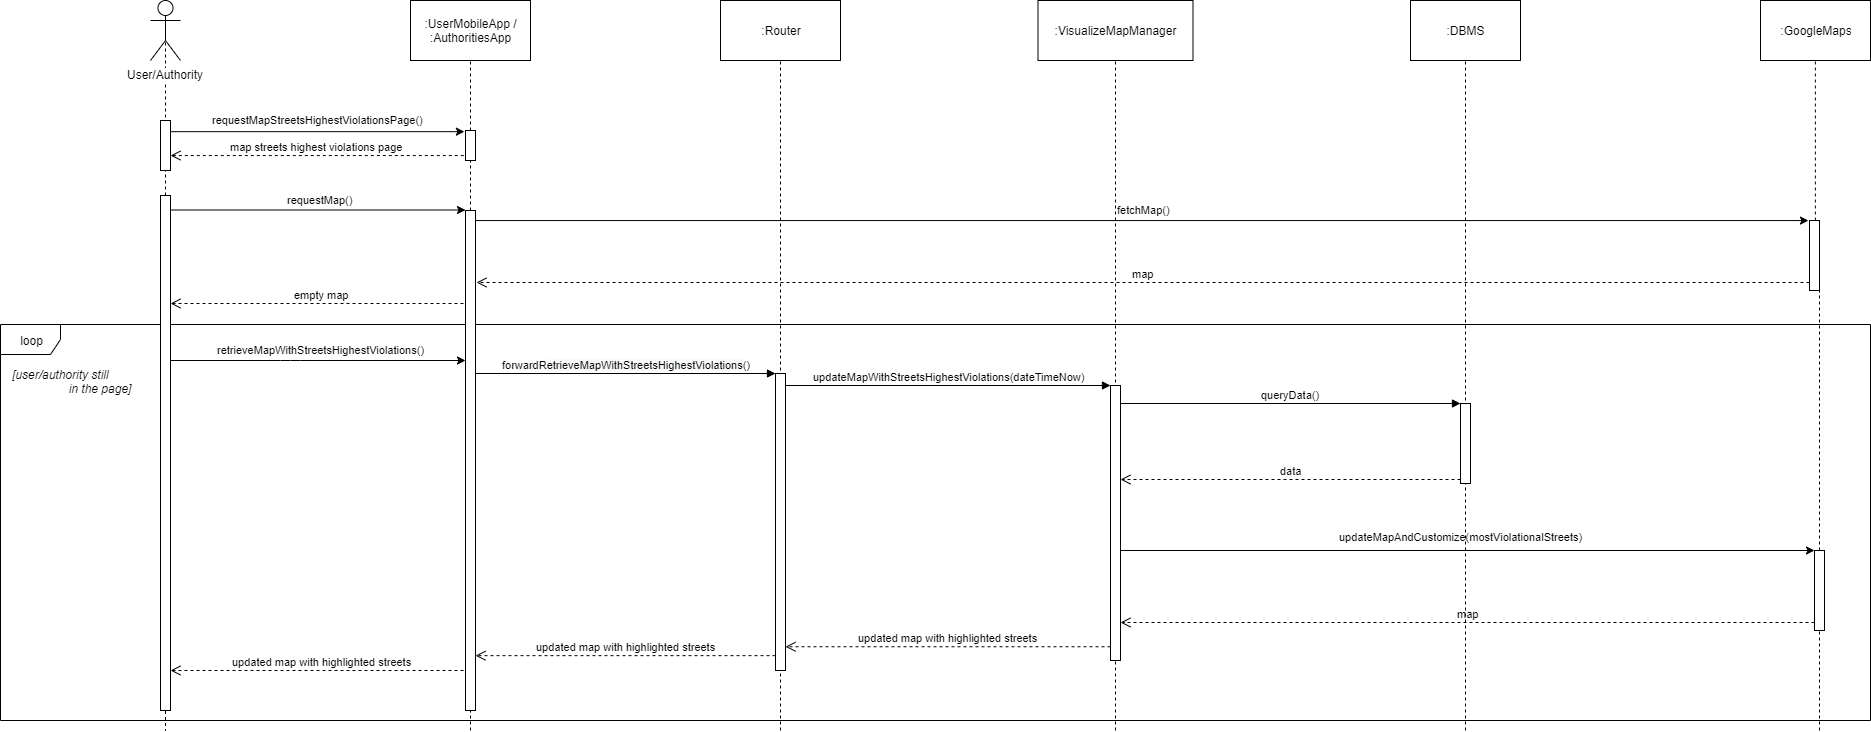

The diagram above was exported from draw.io. Its source (the exported page's mxGraphModel, read from the mxfile embedded in the PNG):
<mxGraphModel dx="2890" dy="830" grid="1" gridSize="10" guides="1" tooltips="1" connect="1" arrows="1" fold="1" page="1" pageScale="1" pageWidth="1100" pageHeight="850" background="#ffffff" math="0" shadow="0">
  <root>
    <mxCell id="0" />
    <mxCell id="1" parent="0" />
    <mxCell id="DZ5PVf-dnoEYW6v_C6jc-3" value="loop" style="shape=umlFrame;whiteSpace=wrap;html=1;" parent="1" vertex="1">
      <mxGeometry x="-50" y="374" width="1870" height="396" as="geometry" />
    </mxCell>
    <mxCell id="uaqM2ry2-1LAeEPNjQeV-23" value="" style="endArrow=none;dashed=1;html=1;exitX=0.5;exitY=0.5;exitDx=0;exitDy=0;exitPerimeter=0;" parent="1" target="uaqM2ry2-1LAeEPNjQeV-22" edge="1">
      <mxGeometry width="50" height="50" relative="1" as="geometry">
        <mxPoint x="115.00000000000011" y="80" as="sourcePoint" />
        <mxPoint x="115.00000000000011" y="440" as="targetPoint" />
      </mxGeometry>
    </mxCell>
    <mxCell id="uaqM2ry2-1LAeEPNjQeV-2" value="" style="endArrow=none;dashed=1;html=1;exitX=0.5;exitY=0.5;exitDx=0;exitDy=0;exitPerimeter=0;" parent="1" source="uaqM2ry2-1LAeEPNjQeV-22" edge="1">
      <mxGeometry width="50" height="50" relative="1" as="geometry">
        <mxPoint x="115" y="80" as="sourcePoint" />
        <mxPoint x="115" y="780" as="targetPoint" />
      </mxGeometry>
    </mxCell>
    <mxCell id="uaqM2ry2-1LAeEPNjQeV-19" value="" style="html=1;points=[];perimeter=orthogonalPerimeter;" parent="1" vertex="1">
      <mxGeometry x="110" y="170" width="10" height="50" as="geometry" />
    </mxCell>
    <mxCell id="uaqM2ry2-1LAeEPNjQeV-1" value="User/Authority" style="shape=umlActor;verticalLabelPosition=bottom;labelBackgroundColor=#ffffff;verticalAlign=top;html=1;" parent="1" vertex="1">
      <mxGeometry x="100" y="50" width="30" height="60" as="geometry" />
    </mxCell>
    <mxCell id="uaqM2ry2-1LAeEPNjQeV-3" value=":UserMobileApp /&lt;br&gt;:AuthoritiesApp" style="rounded=0;whiteSpace=wrap;html=1;" parent="1" vertex="1">
      <mxGeometry x="360" y="50" width="120" height="60" as="geometry" />
    </mxCell>
    <mxCell id="uaqM2ry2-1LAeEPNjQeV-4" value="" style="endArrow=none;dashed=1;html=1;" parent="1" source="uaqM2ry2-1LAeEPNjQeV-20" target="uaqM2ry2-1LAeEPNjQeV-3" edge="1">
      <mxGeometry width="50" height="50" relative="1" as="geometry">
        <mxPoint x="420" y="440" as="sourcePoint" />
        <mxPoint x="450" y="200" as="targetPoint" />
      </mxGeometry>
    </mxCell>
    <mxCell id="uaqM2ry2-1LAeEPNjQeV-5" value=":Router" style="rounded=0;whiteSpace=wrap;html=1;" parent="1" vertex="1">
      <mxGeometry x="670" y="50" width="120" height="60" as="geometry" />
    </mxCell>
    <mxCell id="uaqM2ry2-1LAeEPNjQeV-6" value="" style="endArrow=none;dashed=1;html=1;" parent="1" target="uaqM2ry2-1LAeEPNjQeV-5" edge="1">
      <mxGeometry width="50" height="50" relative="1" as="geometry">
        <mxPoint x="730" y="780" as="sourcePoint" />
        <mxPoint x="760" y="200" as="targetPoint" />
      </mxGeometry>
    </mxCell>
    <mxCell id="uaqM2ry2-1LAeEPNjQeV-7" value="" style="endArrow=classic;html=1;entryX=-0.11;entryY=0.039;entryDx=0;entryDy=0;entryPerimeter=0;" parent="1" source="uaqM2ry2-1LAeEPNjQeV-19" target="uaqM2ry2-1LAeEPNjQeV-20" edge="1">
      <mxGeometry width="50" height="50" relative="1" as="geometry">
        <mxPoint x="120" y="181" as="sourcePoint" />
        <mxPoint x="420" y="181" as="targetPoint" />
      </mxGeometry>
    </mxCell>
    <mxCell id="uaqM2ry2-1LAeEPNjQeV-8" value="&lt;font style=&quot;font-size: 11px&quot;&gt;requestMapStreetsHighestViolationsPage()&lt;/font&gt;" style="text;html=1;resizable=0;points=[];autosize=1;align=left;verticalAlign=top;spacingTop=-4;" parent="1" vertex="1">
      <mxGeometry x="160" y="160" width="230" height="20" as="geometry" />
    </mxCell>
    <mxCell id="uaqM2ry2-1LAeEPNjQeV-10" value="map streets highest violations page" style="html=1;verticalAlign=bottom;endArrow=open;dashed=1;endSize=8;exitX=-0.166;exitY=0.535;exitDx=0;exitDy=0;exitPerimeter=0;" parent="1" edge="1">
      <mxGeometry relative="1" as="geometry">
        <mxPoint x="413.34000000000015" y="205.05000000000007" as="sourcePoint" />
        <mxPoint x="120.00000000000011" y="205.05000000000007" as="targetPoint" />
      </mxGeometry>
    </mxCell>
    <mxCell id="uaqM2ry2-1LAeEPNjQeV-11" value="" style="endArrow=classic;html=1;" parent="1" edge="1">
      <mxGeometry width="50" height="50" relative="1" as="geometry">
        <mxPoint x="120.00000000000011" y="259.5" as="sourcePoint" />
        <mxPoint x="415" y="259.5" as="targetPoint" />
      </mxGeometry>
    </mxCell>
    <mxCell id="uaqM2ry2-1LAeEPNjQeV-13" value="&lt;font style=&quot;font-size: 11px&quot;&gt;requestMap()&lt;/font&gt;" style="text;html=1;resizable=0;points=[];autosize=1;align=left;verticalAlign=top;spacingTop=-4;" parent="1" vertex="1">
      <mxGeometry x="235" y="240" width="80" height="20" as="geometry" />
    </mxCell>
    <mxCell id="uaqM2ry2-1LAeEPNjQeV-15" value="" style="endArrow=classic;html=1;entryX=-0.103;entryY=0.001;entryDx=0;entryDy=0;entryPerimeter=0;" parent="1" source="uaqM2ry2-1LAeEPNjQeV-24" target="uaqM2ry2-1LAeEPNjQeV-26" edge="1">
      <mxGeometry width="50" height="50" relative="1" as="geometry">
        <mxPoint x="420.0000000000001" y="290" as="sourcePoint" />
        <mxPoint x="730" y="290" as="targetPoint" />
      </mxGeometry>
    </mxCell>
    <mxCell id="uaqM2ry2-1LAeEPNjQeV-16" value="&lt;font style=&quot;font-size: 11px&quot;&gt;fetchMap()&lt;/font&gt;" style="text;html=1;resizable=0;points=[];autosize=1;align=left;verticalAlign=top;spacingTop=-4;" parent="1" vertex="1">
      <mxGeometry x="1065" y="250" width="70" height="20" as="geometry" />
    </mxCell>
    <mxCell id="uaqM2ry2-1LAeEPNjQeV-17" value="map" style="html=1;verticalAlign=bottom;endArrow=open;dashed=1;endSize=8;" parent="1" source="uaqM2ry2-1LAeEPNjQeV-26" edge="1">
      <mxGeometry relative="1" as="geometry">
        <mxPoint x="730" y="333" as="sourcePoint" />
        <mxPoint x="426" y="332" as="targetPoint" />
      </mxGeometry>
    </mxCell>
    <mxCell id="uaqM2ry2-1LAeEPNjQeV-18" value="updated map with highlighted streets" style="html=1;verticalAlign=bottom;endArrow=open;dashed=1;endSize=8;" parent="1" edge="1">
      <mxGeometry x="-0.0323" relative="1" as="geometry">
        <mxPoint x="413" y="720" as="sourcePoint" />
        <mxPoint x="120" y="720" as="targetPoint" />
        <mxPoint as="offset" />
      </mxGeometry>
    </mxCell>
    <mxCell id="uaqM2ry2-1LAeEPNjQeV-20" value="" style="html=1;points=[];perimeter=orthogonalPerimeter;" parent="1" vertex="1">
      <mxGeometry x="415" y="180" width="10" height="30" as="geometry" />
    </mxCell>
    <mxCell id="uaqM2ry2-1LAeEPNjQeV-21" value="" style="endArrow=none;dashed=1;html=1;" parent="1" source="uaqM2ry2-1LAeEPNjQeV-24" target="uaqM2ry2-1LAeEPNjQeV-20" edge="1">
      <mxGeometry width="50" height="50" relative="1" as="geometry">
        <mxPoint x="420" y="440" as="sourcePoint" />
        <mxPoint x="420" y="110" as="targetPoint" />
      </mxGeometry>
    </mxCell>
    <mxCell id="uaqM2ry2-1LAeEPNjQeV-22" value="" style="html=1;points=[];perimeter=orthogonalPerimeter;" parent="1" vertex="1">
      <mxGeometry x="110" y="245" width="10" height="515" as="geometry" />
    </mxCell>
    <mxCell id="uaqM2ry2-1LAeEPNjQeV-24" value="" style="html=1;points=[];perimeter=orthogonalPerimeter;" parent="1" vertex="1">
      <mxGeometry x="415" y="260" width="10" height="500" as="geometry" />
    </mxCell>
    <mxCell id="uaqM2ry2-1LAeEPNjQeV-25" value="" style="endArrow=none;dashed=1;html=1;" parent="1" target="uaqM2ry2-1LAeEPNjQeV-24" edge="1">
      <mxGeometry width="50" height="50" relative="1" as="geometry">
        <mxPoint x="420" y="780" as="sourcePoint" />
        <mxPoint x="420" y="230" as="targetPoint" />
      </mxGeometry>
    </mxCell>
    <mxCell id="DZ5PVf-dnoEYW6v_C6jc-2" value="empty map" style="html=1;verticalAlign=bottom;endArrow=open;dashed=1;endSize=8;" parent="1" edge="1">
      <mxGeometry x="-0.0323" relative="1" as="geometry">
        <mxPoint x="413" y="353" as="sourcePoint" />
        <mxPoint x="120" y="353" as="targetPoint" />
        <mxPoint as="offset" />
      </mxGeometry>
    </mxCell>
    <mxCell id="DZ5PVf-dnoEYW6v_C6jc-4" value="" style="endArrow=classic;html=1;" parent="1" source="VVP0_2hyaiRpCERRP4nl-18" target="DZ5PVf-dnoEYW6v_C6jc-7" edge="1">
      <mxGeometry width="50" height="50" relative="1" as="geometry">
        <mxPoint x="425" y="454.04999999999995" as="sourcePoint" />
        <mxPoint x="723.97" y="454.04999999999995" as="targetPoint" />
      </mxGeometry>
    </mxCell>
    <mxCell id="DZ5PVf-dnoEYW6v_C6jc-5" value="&lt;font style=&quot;font-size: 11px&quot;&gt;updateMapAndCustomize(mostViolationalStreets)&lt;/font&gt;" style="text;html=1;resizable=0;points=[];autosize=1;align=left;verticalAlign=top;spacingTop=-4;" parent="1" vertex="1">
      <mxGeometry x="1287" y="576.5" width="260" height="20" as="geometry" />
    </mxCell>
    <mxCell id="DZ5PVf-dnoEYW6v_C6jc-6" value="map" style="html=1;verticalAlign=bottom;endArrow=open;dashed=1;endSize=8;" parent="1" edge="1">
      <mxGeometry relative="1" as="geometry">
        <mxPoint x="1764" y="672" as="sourcePoint" />
        <mxPoint x="1070" y="672" as="targetPoint" />
      </mxGeometry>
    </mxCell>
    <mxCell id="lRCjOiWwrc75phl0o2NR-1" value="&lt;i&gt;[user/authority still &lt;br&gt;&amp;nbsp; &amp;nbsp; &amp;nbsp; &amp;nbsp; &amp;nbsp; &amp;nbsp; &amp;nbsp; &amp;nbsp; &amp;nbsp;in the page]&lt;/i&gt;" style="text;html=1;resizable=0;points=[];autosize=1;align=left;verticalAlign=top;spacingTop=-4;" parent="1" vertex="1">
      <mxGeometry x="-40" y="415" width="130" height="30" as="geometry" />
    </mxCell>
    <mxCell id="VVP0_2hyaiRpCERRP4nl-2" value=":DBMS" style="rounded=0;whiteSpace=wrap;html=1;" parent="1" vertex="1">
      <mxGeometry x="1360" y="50" width="110" height="60" as="geometry" />
    </mxCell>
    <mxCell id="VVP0_2hyaiRpCERRP4nl-3" value="" style="endArrow=none;dashed=1;html=1;" parent="1" target="VVP0_2hyaiRpCERRP4nl-2" edge="1">
      <mxGeometry width="50" height="50" relative="1" as="geometry">
        <mxPoint x="1415" y="780" as="sourcePoint" />
        <mxPoint x="1440" y="200" as="targetPoint" />
      </mxGeometry>
    </mxCell>
    <mxCell id="VVP0_2hyaiRpCERRP4nl-4" value=":VisualizeMapManager" style="rounded=0;whiteSpace=wrap;html=1;" parent="1" vertex="1">
      <mxGeometry x="987.5" y="50" width="155" height="60" as="geometry" />
    </mxCell>
    <mxCell id="VVP0_2hyaiRpCERRP4nl-5" value="" style="endArrow=none;dashed=1;html=1;" parent="1" target="VVP0_2hyaiRpCERRP4nl-4" edge="1">
      <mxGeometry width="50" height="50" relative="1" as="geometry">
        <mxPoint x="1065" y="780" as="sourcePoint" />
        <mxPoint x="1095" y="200" as="targetPoint" />
      </mxGeometry>
    </mxCell>
    <mxCell id="VVP0_2hyaiRpCERRP4nl-6" value=":GoogleMaps" style="rounded=0;whiteSpace=wrap;html=1;" parent="1" vertex="1">
      <mxGeometry x="1710" y="50" width="110" height="60" as="geometry" />
    </mxCell>
    <mxCell id="VVP0_2hyaiRpCERRP4nl-7" value="" style="endArrow=none;dashed=1;html=1;" parent="1" source="uaqM2ry2-1LAeEPNjQeV-26" target="VVP0_2hyaiRpCERRP4nl-6" edge="1">
      <mxGeometry width="50" height="50" relative="1" as="geometry">
        <mxPoint x="1765" y="260" as="sourcePoint" />
        <mxPoint x="1790" y="200" as="targetPoint" />
      </mxGeometry>
    </mxCell>
    <mxCell id="uaqM2ry2-1LAeEPNjQeV-26" value="" style="html=1;points=[];perimeter=orthogonalPerimeter;" parent="1" vertex="1">
      <mxGeometry x="1759" y="270" width="10" height="70" as="geometry" />
    </mxCell>
    <mxCell id="VVP0_2hyaiRpCERRP4nl-8" value="" style="endArrow=none;dashed=1;html=1;" parent="1" source="DZ5PVf-dnoEYW6v_C6jc-7" target="uaqM2ry2-1LAeEPNjQeV-26" edge="1">
      <mxGeometry width="50" height="50" relative="1" as="geometry">
        <mxPoint x="1765" y="840" as="sourcePoint" />
        <mxPoint x="1765" y="110" as="targetPoint" />
      </mxGeometry>
    </mxCell>
    <mxCell id="VVP0_2hyaiRpCERRP4nl-12" value="" style="endArrow=classic;html=1;" parent="1" source="uaqM2ry2-1LAeEPNjQeV-22" target="uaqM2ry2-1LAeEPNjQeV-24" edge="1">
      <mxGeometry width="50" height="50" relative="1" as="geometry">
        <mxPoint x="130" y="269.5" as="sourcePoint" />
        <mxPoint x="425" y="269.5" as="targetPoint" />
        <Array as="points">
          <mxPoint x="240" y="410" />
        </Array>
      </mxGeometry>
    </mxCell>
    <mxCell id="VVP0_2hyaiRpCERRP4nl-13" value="&lt;font style=&quot;font-size: 11px&quot;&gt;retrieveMapWithStreetsHighestViolations()&lt;/font&gt;" style="text;html=1;resizable=0;points=[];autosize=1;align=left;verticalAlign=top;spacingTop=-4;" parent="1" vertex="1">
      <mxGeometry x="165" y="390" width="220" height="20" as="geometry" />
    </mxCell>
    <mxCell id="VVP0_2hyaiRpCERRP4nl-15" value="" style="html=1;points=[];perimeter=orthogonalPerimeter;" parent="1" vertex="1">
      <mxGeometry x="725" y="423" width="10" height="297" as="geometry" />
    </mxCell>
    <mxCell id="VVP0_2hyaiRpCERRP4nl-16" value="forwardR&lt;span style=&quot;text-align: left ; background-color: rgb(248 , 249 , 250)&quot;&gt;etrieveMapWithStreetsHighestViolations&lt;/span&gt;()" style="html=1;verticalAlign=bottom;endArrow=block;entryX=0;entryY=0;" parent="1" source="uaqM2ry2-1LAeEPNjQeV-24" target="VVP0_2hyaiRpCERRP4nl-15" edge="1">
      <mxGeometry relative="1" as="geometry">
        <mxPoint x="655" y="423" as="sourcePoint" />
      </mxGeometry>
    </mxCell>
    <mxCell id="VVP0_2hyaiRpCERRP4nl-17" value="updated map with highlighted streets" style="html=1;verticalAlign=bottom;endArrow=open;dashed=1;endSize=8;exitX=0;exitY=0.95;" parent="1" source="VVP0_2hyaiRpCERRP4nl-15" target="uaqM2ry2-1LAeEPNjQeV-24" edge="1">
      <mxGeometry relative="1" as="geometry">
        <mxPoint x="655" y="499" as="targetPoint" />
      </mxGeometry>
    </mxCell>
    <mxCell id="VVP0_2hyaiRpCERRP4nl-18" value="" style="html=1;points=[];perimeter=orthogonalPerimeter;" parent="1" vertex="1">
      <mxGeometry x="1060" y="435" width="10" height="275" as="geometry" />
    </mxCell>
    <mxCell id="VVP0_2hyaiRpCERRP4nl-19" value="updateMapWithStreetsHighestViolations(dateTimeNow)" style="html=1;verticalAlign=bottom;endArrow=block;entryX=0;entryY=0;" parent="1" source="VVP0_2hyaiRpCERRP4nl-15" target="VVP0_2hyaiRpCERRP4nl-18" edge="1">
      <mxGeometry relative="1" as="geometry">
        <mxPoint x="990" y="435" as="sourcePoint" />
      </mxGeometry>
    </mxCell>
    <mxCell id="VVP0_2hyaiRpCERRP4nl-20" value="updated map with highlighted streets" style="html=1;verticalAlign=bottom;endArrow=open;dashed=1;endSize=8;exitX=0;exitY=0.95;" parent="1" source="VVP0_2hyaiRpCERRP4nl-18" target="VVP0_2hyaiRpCERRP4nl-15" edge="1">
      <mxGeometry relative="1" as="geometry">
        <mxPoint x="990" y="511" as="targetPoint" />
      </mxGeometry>
    </mxCell>
    <mxCell id="VVP0_2hyaiRpCERRP4nl-21" value="" style="html=1;points=[];perimeter=orthogonalPerimeter;" parent="1" vertex="1">
      <mxGeometry x="1410" y="453" width="10" height="80" as="geometry" />
    </mxCell>
    <mxCell id="VVP0_2hyaiRpCERRP4nl-22" value="queryData()" style="html=1;verticalAlign=bottom;endArrow=block;entryX=0;entryY=0;" parent="1" source="VVP0_2hyaiRpCERRP4nl-18" target="VVP0_2hyaiRpCERRP4nl-21" edge="1">
      <mxGeometry relative="1" as="geometry">
        <mxPoint x="1340" y="453" as="sourcePoint" />
      </mxGeometry>
    </mxCell>
    <mxCell id="VVP0_2hyaiRpCERRP4nl-23" value="data" style="html=1;verticalAlign=bottom;endArrow=open;dashed=1;endSize=8;exitX=0;exitY=0.95;" parent="1" source="VVP0_2hyaiRpCERRP4nl-21" target="VVP0_2hyaiRpCERRP4nl-18" edge="1">
      <mxGeometry relative="1" as="geometry">
        <mxPoint x="1340" y="529" as="targetPoint" />
      </mxGeometry>
    </mxCell>
    <mxCell id="DZ5PVf-dnoEYW6v_C6jc-7" value="" style="html=1;points=[];perimeter=orthogonalPerimeter;" parent="1" vertex="1">
      <mxGeometry x="1764" y="600" width="10" height="80" as="geometry" />
    </mxCell>
    <mxCell id="VVP0_2hyaiRpCERRP4nl-24" value="" style="endArrow=none;dashed=1;html=1;" parent="1" target="DZ5PVf-dnoEYW6v_C6jc-7" edge="1">
      <mxGeometry width="50" height="50" relative="1" as="geometry">
        <mxPoint x="1769" y="780" as="sourcePoint" />
        <mxPoint x="1769" y="710" as="targetPoint" />
      </mxGeometry>
    </mxCell>
  </root>
</mxGraphModel>